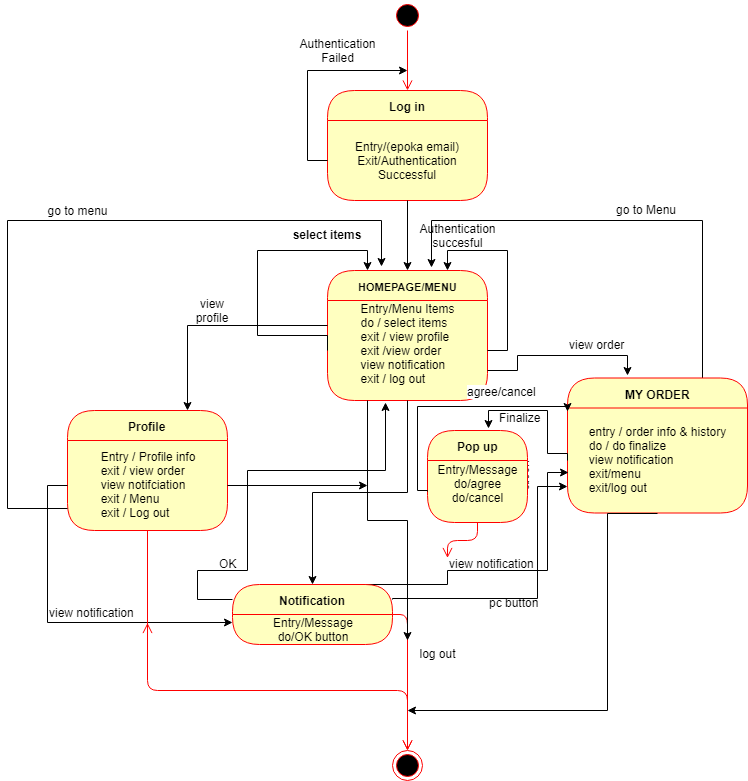

The diagram above was exported from draw.io. Its source (the exported page's mxGraphModel, read from the mxfile embedded in the PNG):
<mxGraphModel dx="1010" dy="533" grid="1" gridSize="10" guides="1" tooltips="1" connect="1" arrows="1" fold="1" page="1" pageScale="1" pageWidth="850" pageHeight="1100" math="0" shadow="0">
  <root>
    <mxCell id="0" />
    <mxCell id="1" parent="0" />
    <mxCell id="TD9M8iaRJv-oBIcfh5ow-1" value="Log in" style="swimlane;html=1;fontStyle=1;align=center;verticalAlign=middle;childLayout=stackLayout;horizontal=1;startSize=30;horizontalStack=0;resizeParent=0;resizeLast=1;container=0;fontColor=#000000;collapsible=0;rounded=1;arcSize=30;strokeColor=#ff0000;fillColor=#ffffc0;swimlaneFillColor=#ffffc0;" parent="1" vertex="1">
      <mxGeometry x="330" y="160" width="160" height="110" as="geometry" />
    </mxCell>
    <mxCell id="TD9M8iaRJv-oBIcfh5ow-2" value="Entry/(epoka email)&lt;br&gt;Exit/Authentication Successful&lt;br&gt;" style="text;html=1;strokeColor=none;fillColor=none;align=center;verticalAlign=middle;spacingLeft=4;spacingRight=4;whiteSpace=wrap;overflow=hidden;rotatable=0;fontColor=#000000;" parent="TD9M8iaRJv-oBIcfh5ow-1" vertex="1">
      <mxGeometry y="30" width="160" height="80" as="geometry" />
    </mxCell>
    <mxCell id="TD9M8iaRJv-oBIcfh5ow-11" value="" style="ellipse;html=1;shape=startState;fillColor=#000000;strokeColor=#ff0000;" parent="1" vertex="1">
      <mxGeometry x="395" y="70" width="30" height="30" as="geometry" />
    </mxCell>
    <mxCell id="TD9M8iaRJv-oBIcfh5ow-12" value="" style="edgeStyle=orthogonalEdgeStyle;html=1;verticalAlign=bottom;endArrow=open;endSize=8;strokeColor=#ff0000;" parent="1" source="TD9M8iaRJv-oBIcfh5ow-11" edge="1">
      <mxGeometry relative="1" as="geometry">
        <mxPoint x="410" y="160" as="targetPoint" />
      </mxGeometry>
    </mxCell>
    <mxCell id="TD9M8iaRJv-oBIcfh5ow-13" style="edgeStyle=orthogonalEdgeStyle;rounded=0;orthogonalLoop=1;jettySize=auto;html=1;exitX=0;exitY=0.5;exitDx=0;exitDy=0;" parent="1" source="TD9M8iaRJv-oBIcfh5ow-2" edge="1">
      <mxGeometry relative="1" as="geometry">
        <mxPoint x="410" y="140" as="targetPoint" />
        <Array as="points">
          <mxPoint x="310" y="230" />
          <mxPoint x="310" y="140" />
          <mxPoint x="410" y="140" />
        </Array>
      </mxGeometry>
    </mxCell>
    <mxCell id="TD9M8iaRJv-oBIcfh5ow-14" value="&lt;font style=&quot;font-size: 11px&quot;&gt;HOMEPAGE/MENU&lt;/font&gt;" style="swimlane;html=1;fontStyle=1;align=center;verticalAlign=middle;childLayout=stackLayout;horizontal=1;startSize=30;horizontalStack=0;resizeParent=0;resizeLast=1;container=0;fontColor=#000000;collapsible=0;rounded=1;arcSize=30;strokeColor=#ff0000;fillColor=#ffffc0;swimlaneFillColor=#ffffc0;" parent="1" vertex="1">
      <mxGeometry x="330" y="340" width="160" height="130" as="geometry" />
    </mxCell>
    <mxCell id="TD9M8iaRJv-oBIcfh5ow-57" style="edgeStyle=orthogonalEdgeStyle;rounded=0;orthogonalLoop=1;jettySize=auto;html=1;exitX=1;exitY=0.5;exitDx=0;exitDy=0;entryX=0.75;entryY=0;entryDx=0;entryDy=0;" parent="TD9M8iaRJv-oBIcfh5ow-14" source="TD9M8iaRJv-oBIcfh5ow-15" target="TD9M8iaRJv-oBIcfh5ow-14" edge="1">
      <mxGeometry relative="1" as="geometry" />
    </mxCell>
    <mxCell id="TD9M8iaRJv-oBIcfh5ow-15" value="&lt;div style=&quot;text-align: left&quot;&gt;&lt;span&gt;Entry/Menu Items&lt;/span&gt;&lt;/div&gt;&lt;div style=&quot;text-align: left&quot;&gt;&lt;span&gt;do / select items&lt;/span&gt;&lt;/div&gt;&lt;div style=&quot;text-align: left&quot;&gt;&lt;span&gt;exit / view profile&lt;/span&gt;&lt;/div&gt;&lt;div style=&quot;text-align: left&quot;&gt;&lt;span&gt;exit /view order&lt;/span&gt;&lt;/div&gt;&lt;div style=&quot;text-align: left&quot;&gt;view notification&lt;/div&gt;&lt;div style=&quot;text-align: left&quot;&gt;&lt;span&gt;exit / log out&lt;/span&gt;&lt;/div&gt;&lt;div style=&quot;text-align: left&quot;&gt;&lt;br&gt;&lt;/div&gt;" style="text;html=1;strokeColor=none;fillColor=none;align=center;verticalAlign=middle;spacingLeft=4;spacingRight=4;whiteSpace=wrap;overflow=hidden;rotatable=0;fontColor=#000000;" parent="TD9M8iaRJv-oBIcfh5ow-14" vertex="1">
      <mxGeometry y="30" width="160" height="100" as="geometry" />
    </mxCell>
    <mxCell id="qsOIBpu2xjZh3ouZ7jTG-1" value="&lt;div style=&quot;text-align: left&quot;&gt;&lt;span&gt;Entry/list of users&lt;/span&gt;&lt;/div&gt;&lt;div style=&quot;text-align: left&quot;&gt;&lt;span&gt;do / click in row&lt;/span&gt;&lt;/div&gt;&lt;div style=&quot;text-align: left&quot;&gt;&lt;span&gt;do / delete&lt;/span&gt;&lt;/div&gt;&lt;div style=&quot;text-align: left&quot;&gt;&lt;span&gt;do /add&lt;/span&gt;&lt;/div&gt;&lt;div style=&quot;text-align: left&quot;&gt;&lt;span&gt;exit / balance&lt;/span&gt;&lt;/div&gt;&lt;div style=&quot;text-align: left&quot;&gt;&lt;span&gt;exit / log out&lt;/span&gt;&lt;/div&gt;&lt;div style=&quot;text-align: left&quot;&gt;&lt;br&gt;&lt;/div&gt;" style="text;html=1;strokeColor=none;fillColor=none;align=center;verticalAlign=middle;spacingLeft=4;spacingRight=4;whiteSpace=wrap;overflow=hidden;rotatable=0;fontColor=#000000;" parent="TD9M8iaRJv-oBIcfh5ow-14" vertex="1">
      <mxGeometry y="130" width="160" as="geometry" />
    </mxCell>
    <mxCell id="TD9M8iaRJv-oBIcfh5ow-18" style="edgeStyle=orthogonalEdgeStyle;rounded=0;orthogonalLoop=1;jettySize=auto;html=1;exitX=0;exitY=0.5;exitDx=0;exitDy=0;entryX=0.25;entryY=0;entryDx=0;entryDy=0;" parent="TD9M8iaRJv-oBIcfh5ow-14" source="TD9M8iaRJv-oBIcfh5ow-15" target="TD9M8iaRJv-oBIcfh5ow-14" edge="1">
      <mxGeometry relative="1" as="geometry">
        <mxPoint x="-20" y="-40" as="targetPoint" />
        <Array as="points">
          <mxPoint y="65" />
          <mxPoint x="-70" y="65" />
          <mxPoint x="-70" y="-20" />
          <mxPoint x="40" y="-20" />
        </Array>
      </mxGeometry>
    </mxCell>
    <mxCell id="TD9M8iaRJv-oBIcfh5ow-17" style="edgeStyle=orthogonalEdgeStyle;rounded=0;orthogonalLoop=1;jettySize=auto;html=1;exitX=0.5;exitY=1;exitDx=0;exitDy=0;entryX=0.5;entryY=0;entryDx=0;entryDy=0;" parent="1" source="TD9M8iaRJv-oBIcfh5ow-2" target="TD9M8iaRJv-oBIcfh5ow-14" edge="1">
      <mxGeometry relative="1" as="geometry" />
    </mxCell>
    <mxCell id="TD9M8iaRJv-oBIcfh5ow-19" value="select items" style="text;align=center;fontStyle=1;verticalAlign=middle;spacingLeft=3;spacingRight=3;strokeColor=none;rotatable=0;points=[[0,0.5],[1,0.5]];portConstraint=eastwest;" parent="1" vertex="1">
      <mxGeometry x="290" y="292" width="80" height="26" as="geometry" />
    </mxCell>
    <mxCell id="TD9M8iaRJv-oBIcfh5ow-22" value="Profile" style="swimlane;html=1;fontStyle=1;align=center;verticalAlign=middle;childLayout=stackLayout;horizontal=1;startSize=30;horizontalStack=0;resizeParent=0;resizeLast=1;container=0;fontColor=#000000;collapsible=0;rounded=1;arcSize=30;strokeColor=#ff0000;fillColor=#ffffc0;swimlaneFillColor=#ffffc0;" parent="1" vertex="1">
      <mxGeometry x="70" y="480" width="160" height="120" as="geometry" />
    </mxCell>
    <mxCell id="TD9M8iaRJv-oBIcfh5ow-23" value="&lt;div style=&quot;text-align: left&quot;&gt;&lt;span&gt;Entry / Profile info&lt;/span&gt;&lt;/div&gt;&lt;div style=&quot;text-align: left&quot;&gt;&lt;span&gt;exit / view order&lt;/span&gt;&lt;/div&gt;&lt;div style=&quot;text-align: left&quot;&gt;view notifciation&lt;/div&gt;&lt;div style=&quot;text-align: left&quot;&gt;exit / Menu&lt;/div&gt;&lt;div style=&quot;text-align: left&quot;&gt;&lt;span&gt;exit / Log out&lt;/span&gt;&lt;/div&gt;" style="text;html=1;strokeColor=none;fillColor=none;align=center;verticalAlign=middle;spacingLeft=4;spacingRight=4;whiteSpace=wrap;overflow=hidden;rotatable=0;fontColor=#000000;" parent="TD9M8iaRJv-oBIcfh5ow-22" vertex="1">
      <mxGeometry y="30" width="160" height="90" as="geometry" />
    </mxCell>
    <mxCell id="TD9M8iaRJv-oBIcfh5ow-24" value="" style="edgeStyle=orthogonalEdgeStyle;html=1;verticalAlign=bottom;endArrow=open;endSize=8;strokeColor=#ff0000;exitX=1.001;exitY=0.987;exitDx=0;exitDy=0;exitPerimeter=0;" parent="1" source="qsOIBpu2xjZh3ouZ7jTG-32" target="TD9M8iaRJv-oBIcfh5ow-56" edge="1">
      <mxGeometry relative="1" as="geometry">
        <mxPoint x="410" y="760" as="targetPoint" />
        <Array as="points">
          <mxPoint x="150" y="760" />
          <mxPoint x="410" y="760" />
        </Array>
      </mxGeometry>
    </mxCell>
    <mxCell id="TD9M8iaRJv-oBIcfh5ow-47" value="go to menu" style="text;html=1;strokeColor=none;fillColor=none;align=center;verticalAlign=middle;whiteSpace=wrap;rounded=0;" parent="1" vertex="1">
      <mxGeometry x="35" y="270" width="90" height="20" as="geometry" />
    </mxCell>
    <mxCell id="qsOIBpu2xjZh3ouZ7jTG-47" style="edgeStyle=orthogonalEdgeStyle;rounded=0;orthogonalLoop=1;jettySize=auto;html=1;exitX=0.75;exitY=0;exitDx=0;exitDy=0;entryX=0.65;entryY=-0.023;entryDx=0;entryDy=0;entryPerimeter=0;" parent="1" source="TD9M8iaRJv-oBIcfh5ow-28" target="TD9M8iaRJv-oBIcfh5ow-14" edge="1">
      <mxGeometry relative="1" as="geometry">
        <Array as="points">
          <mxPoint x="705" y="290" />
          <mxPoint x="434" y="290" />
        </Array>
      </mxGeometry>
    </mxCell>
    <mxCell id="TD9M8iaRJv-oBIcfh5ow-28" value="MY ORDER" style="swimlane;html=1;fontStyle=1;align=center;verticalAlign=middle;childLayout=stackLayout;horizontal=1;startSize=30;horizontalStack=0;resizeParent=0;resizeLast=1;container=0;fontColor=#000000;collapsible=0;rounded=1;arcSize=30;strokeColor=#ff0000;fillColor=#ffffc0;swimlaneFillColor=#ffffc0;" parent="1" vertex="1">
      <mxGeometry x="570" y="447.5" width="180" height="135" as="geometry" />
    </mxCell>
    <mxCell id="TD9M8iaRJv-oBIcfh5ow-29" value="&lt;div style=&quot;text-align: left&quot;&gt;&lt;span&gt;entry / order info &amp;amp; history&lt;/span&gt;&lt;/div&gt;&lt;div style=&quot;text-align: left&quot;&gt;&lt;span&gt;do / do finalize&lt;/span&gt;&lt;/div&gt;&lt;div style=&quot;text-align: left&quot;&gt;view notification&lt;/div&gt;&lt;div style=&quot;text-align: left&quot;&gt;exit/menu&lt;/div&gt;&lt;div style=&quot;text-align: left&quot;&gt;exit/log out&lt;/div&gt;" style="text;html=1;strokeColor=none;fillColor=none;align=center;verticalAlign=middle;spacingLeft=4;spacingRight=4;whiteSpace=wrap;overflow=hidden;rotatable=0;fontColor=#000000;" parent="TD9M8iaRJv-oBIcfh5ow-28" vertex="1">
      <mxGeometry y="30" width="180" height="105" as="geometry" />
    </mxCell>
    <mxCell id="TD9M8iaRJv-oBIcfh5ow-41" style="edgeStyle=orthogonalEdgeStyle;rounded=0;orthogonalLoop=1;jettySize=auto;html=1;exitX=0;exitY=0.25;exitDx=0;exitDy=0;entryX=0.75;entryY=0;entryDx=0;entryDy=0;" parent="1" source="TD9M8iaRJv-oBIcfh5ow-15" target="TD9M8iaRJv-oBIcfh5ow-22" edge="1">
      <mxGeometry relative="1" as="geometry" />
    </mxCell>
    <mxCell id="TD9M8iaRJv-oBIcfh5ow-46" style="edgeStyle=orthogonalEdgeStyle;rounded=0;orthogonalLoop=1;jettySize=auto;html=1;exitX=0;exitY=0.75;exitDx=0;exitDy=0;" parent="1" source="TD9M8iaRJv-oBIcfh5ow-23" edge="1">
      <mxGeometry relative="1" as="geometry">
        <mxPoint x="384" y="336" as="targetPoint" />
        <Array as="points">
          <mxPoint x="10" y="578" />
          <mxPoint x="10" y="290" />
          <mxPoint x="384" y="290" />
        </Array>
      </mxGeometry>
    </mxCell>
    <mxCell id="TD9M8iaRJv-oBIcfh5ow-50" value="users&lt;br&gt;" style="text;html=1;strokeColor=none;fillColor=none;align=center;verticalAlign=middle;whiteSpace=wrap;rounded=0;rotation=90;" parent="1" vertex="1">
      <mxGeometry x="510" y="535" width="40" height="20" as="geometry" />
    </mxCell>
    <mxCell id="TD9M8iaRJv-oBIcfh5ow-56" value="" style="ellipse;html=1;shape=endState;fillColor=#000000;strokeColor=#ff0000;" parent="1" vertex="1">
      <mxGeometry x="395" y="820" width="30" height="30" as="geometry" />
    </mxCell>
    <mxCell id="TD9M8iaRJv-oBIcfh5ow-58" value="Authentication succesful" style="text;html=1;strokeColor=none;fillColor=none;align=center;verticalAlign=middle;whiteSpace=wrap;rounded=0;" parent="1" vertex="1">
      <mxGeometry x="440" y="295" width="40" height="20" as="geometry" />
    </mxCell>
    <mxCell id="TD9M8iaRJv-oBIcfh5ow-60" value="log out" style="text;html=1;strokeColor=none;fillColor=none;align=center;verticalAlign=middle;whiteSpace=wrap;rounded=0;" parent="1" vertex="1">
      <mxGeometry x="420" y="712.5" width="40" height="20" as="geometry" />
    </mxCell>
    <mxCell id="TD9M8iaRJv-oBIcfh5ow-61" value="Authentication Failed&lt;br&gt;" style="text;html=1;strokeColor=none;fillColor=none;align=center;verticalAlign=middle;whiteSpace=wrap;rounded=0;" parent="1" vertex="1">
      <mxGeometry x="320" y="110" width="40" height="20" as="geometry" />
    </mxCell>
    <mxCell id="TD9M8iaRJv-oBIcfh5ow-62" style="edgeStyle=orthogonalEdgeStyle;rounded=0;orthogonalLoop=1;jettySize=auto;html=1;" parent="1" source="TD9M8iaRJv-oBIcfh5ow-15" edge="1">
      <mxGeometry relative="1" as="geometry">
        <mxPoint x="630" y="445" as="targetPoint" />
        <Array as="points">
          <mxPoint x="520" y="440" />
          <mxPoint x="520" y="425" />
          <mxPoint x="630" y="425" />
        </Array>
      </mxGeometry>
    </mxCell>
    <mxCell id="TD9M8iaRJv-oBIcfh5ow-66" value="view profile" style="text;html=1;strokeColor=none;fillColor=none;align=center;verticalAlign=middle;whiteSpace=wrap;rounded=0;" parent="1" vertex="1">
      <mxGeometry x="190" y="370" width="50" height="20" as="geometry" />
    </mxCell>
    <mxCell id="TD9M8iaRJv-oBIcfh5ow-68" value="view order&lt;br&gt;" style="text;html=1;resizable=0;points=[];autosize=1;align=left;verticalAlign=top;spacingTop=-4;" parent="1" vertex="1">
      <mxGeometry x="570" y="405" width="70" height="20" as="geometry" />
    </mxCell>
    <mxCell id="qsOIBpu2xjZh3ouZ7jTG-5" value="Pop up&lt;br&gt;" style="swimlane;html=1;fontStyle=1;align=center;verticalAlign=middle;childLayout=stackLayout;horizontal=1;startSize=30;horizontalStack=0;resizeParent=0;resizeLast=1;container=0;fontColor=#000000;collapsible=0;rounded=1;arcSize=30;strokeColor=#ff0000;fillColor=#ffffc0;swimlaneFillColor=#ffffc0;" parent="1" vertex="1">
      <mxGeometry x="430" y="500" width="100" height="92" as="geometry" />
    </mxCell>
    <mxCell id="qsOIBpu2xjZh3ouZ7jTG-6" value="Entry/Message&lt;br&gt;do/agree&lt;br&gt;do/cancel&lt;br&gt;&lt;br&gt;" style="text;html=1;strokeColor=none;fillColor=none;align=center;verticalAlign=middle;spacingLeft=4;spacingRight=4;whiteSpace=wrap;overflow=hidden;rotatable=0;fontColor=#000000;" parent="qsOIBpu2xjZh3ouZ7jTG-5" vertex="1">
      <mxGeometry y="30" width="100" height="62" as="geometry" />
    </mxCell>
    <mxCell id="qsOIBpu2xjZh3ouZ7jTG-7" value="" style="edgeStyle=orthogonalEdgeStyle;html=1;verticalAlign=bottom;endArrow=open;endSize=8;strokeColor=#ff0000;" parent="1" source="qsOIBpu2xjZh3ouZ7jTG-5" edge="1">
      <mxGeometry relative="1" as="geometry">
        <mxPoint x="450" y="627.5" as="targetPoint" />
      </mxGeometry>
    </mxCell>
    <mxCell id="qsOIBpu2xjZh3ouZ7jTG-43" style="edgeStyle=orthogonalEdgeStyle;rounded=0;orthogonalLoop=1;jettySize=auto;html=1;exitX=1;exitY=0.25;exitDx=0;exitDy=0;entryX=0;entryY=0.75;entryDx=0;entryDy=0;" parent="1" source="qsOIBpu2xjZh3ouZ7jTG-10" target="TD9M8iaRJv-oBIcfh5ow-29" edge="1">
      <mxGeometry relative="1" as="geometry">
        <Array as="points">
          <mxPoint x="540" y="668" />
          <mxPoint x="540" y="556" />
        </Array>
      </mxGeometry>
    </mxCell>
    <mxCell id="qsOIBpu2xjZh3ouZ7jTG-45" style="edgeStyle=orthogonalEdgeStyle;rounded=0;orthogonalLoop=1;jettySize=auto;html=1;exitX=0.75;exitY=0;exitDx=0;exitDy=0;entryX=0.006;entryY=0.614;entryDx=0;entryDy=0;entryPerimeter=0;" parent="1" source="qsOIBpu2xjZh3ouZ7jTG-10" target="TD9M8iaRJv-oBIcfh5ow-29" edge="1">
      <mxGeometry relative="1" as="geometry">
        <mxPoint x="550" y="540" as="targetPoint" />
        <Array as="points">
          <mxPoint x="450" y="640" />
          <mxPoint x="550" y="640" />
          <mxPoint x="550" y="542" />
        </Array>
      </mxGeometry>
    </mxCell>
    <mxCell id="qsOIBpu2xjZh3ouZ7jTG-49" style="edgeStyle=orthogonalEdgeStyle;rounded=0;orthogonalLoop=1;jettySize=auto;html=1;exitX=0;exitY=0.25;exitDx=0;exitDy=0;entryX=0.363;entryY=1.02;entryDx=0;entryDy=0;entryPerimeter=0;" parent="1" source="qsOIBpu2xjZh3ouZ7jTG-10" target="TD9M8iaRJv-oBIcfh5ow-15" edge="1">
      <mxGeometry relative="1" as="geometry">
        <Array as="points">
          <mxPoint x="200" y="669" />
          <mxPoint x="200" y="640" />
          <mxPoint x="250" y="640" />
          <mxPoint x="250" y="540" />
          <mxPoint x="388" y="540" />
        </Array>
      </mxGeometry>
    </mxCell>
    <mxCell id="qsOIBpu2xjZh3ouZ7jTG-10" value="Notification" style="swimlane;html=1;fontStyle=1;align=center;verticalAlign=middle;childLayout=stackLayout;horizontal=1;startSize=30;horizontalStack=0;resizeParent=0;resizeLast=1;container=0;fontColor=#000000;collapsible=0;rounded=1;arcSize=30;strokeColor=#ff0000;fillColor=#ffffc0;swimlaneFillColor=#ffffc0;" parent="1" vertex="1">
      <mxGeometry x="235" y="654" width="160" height="60" as="geometry" />
    </mxCell>
    <mxCell id="qsOIBpu2xjZh3ouZ7jTG-11" value="Entry/Message&lt;br&gt;do/OK button&lt;br&gt;" style="text;html=1;strokeColor=none;fillColor=none;align=center;verticalAlign=middle;spacingLeft=4;spacingRight=4;whiteSpace=wrap;overflow=hidden;rotatable=0;fontColor=#000000;" parent="qsOIBpu2xjZh3ouZ7jTG-10" vertex="1">
      <mxGeometry y="30" width="160" height="30" as="geometry" />
    </mxCell>
    <mxCell id="qsOIBpu2xjZh3ouZ7jTG-12" value="" style="edgeStyle=orthogonalEdgeStyle;html=1;verticalAlign=bottom;endArrow=open;endSize=8;strokeColor=#ff0000;" parent="1" source="qsOIBpu2xjZh3ouZ7jTG-10" target="TD9M8iaRJv-oBIcfh5ow-56" edge="1">
      <mxGeometry relative="1" as="geometry">
        <mxPoint x="410" y="757.5" as="targetPoint" />
        <Array as="points">
          <mxPoint x="410" y="684" />
        </Array>
      </mxGeometry>
    </mxCell>
    <mxCell id="qsOIBpu2xjZh3ouZ7jTG-22" style="edgeStyle=elbowEdgeStyle;rounded=0;orthogonalLoop=1;jettySize=auto;html=1;exitX=0.5;exitY=1;exitDx=0;exitDy=0;" parent="1" source="TD9M8iaRJv-oBIcfh5ow-29" edge="1">
      <mxGeometry relative="1" as="geometry">
        <mxPoint x="409.9999999999998" y="780" as="targetPoint" />
        <Array as="points">
          <mxPoint x="610" y="690" />
        </Array>
      </mxGeometry>
    </mxCell>
    <mxCell id="qsOIBpu2xjZh3ouZ7jTG-31" style="edgeStyle=orthogonalEdgeStyle;rounded=0;orthogonalLoop=1;jettySize=auto;html=1;exitX=0;exitY=0.5;exitDx=0;exitDy=0;entryX=0;entryY=0.25;entryDx=0;entryDy=0;" parent="1" source="TD9M8iaRJv-oBIcfh5ow-23" target="qsOIBpu2xjZh3ouZ7jTG-11" edge="1">
      <mxGeometry relative="1" as="geometry">
        <mxPoint x="60" y="690" as="targetPoint" />
      </mxGeometry>
    </mxCell>
    <mxCell id="qsOIBpu2xjZh3ouZ7jTG-32" value="view notification" style="text;html=1;resizable=0;points=[];autosize=1;align=left;verticalAlign=top;spacingTop=-4;" parent="1" vertex="1">
      <mxGeometry x="50" y="672.5" width="100" height="20" as="geometry" />
    </mxCell>
    <mxCell id="qsOIBpu2xjZh3ouZ7jTG-33" value="" style="edgeStyle=orthogonalEdgeStyle;html=1;verticalAlign=bottom;endArrow=open;endSize=8;strokeColor=#ff0000;" parent="1" source="TD9M8iaRJv-oBIcfh5ow-22" target="qsOIBpu2xjZh3ouZ7jTG-32" edge="1">
      <mxGeometry relative="1" as="geometry">
        <mxPoint x="410.11764705882365" y="760.4705882352941" as="targetPoint" />
        <mxPoint x="150.11764705882354" y="600" as="sourcePoint" />
        <Array as="points">
          <mxPoint x="150" y="720" />
          <mxPoint x="150" y="720" />
        </Array>
      </mxGeometry>
    </mxCell>
    <mxCell id="qsOIBpu2xjZh3ouZ7jTG-34" style="edgeStyle=orthogonalEdgeStyle;rounded=0;orthogonalLoop=1;jettySize=auto;html=1;exitX=1;exitY=0.5;exitDx=0;exitDy=0;" parent="1" source="TD9M8iaRJv-oBIcfh5ow-23" edge="1">
      <mxGeometry relative="1" as="geometry">
        <mxPoint x="370" y="555" as="targetPoint" />
      </mxGeometry>
    </mxCell>
    <mxCell id="qsOIBpu2xjZh3ouZ7jTG-35" value="OK" style="text;html=1;resizable=0;points=[];autosize=1;align=left;verticalAlign=top;spacingTop=-4;" parent="1" vertex="1">
      <mxGeometry x="220" y="624" width="30" height="20" as="geometry" />
    </mxCell>
    <mxCell id="qsOIBpu2xjZh3ouZ7jTG-37" value="Finalize" style="text;html=1;resizable=0;points=[];autosize=1;align=left;verticalAlign=top;spacingTop=-4;" parent="1" vertex="1">
      <mxGeometry x="500" y="477.5" width="60" height="20" as="geometry" />
    </mxCell>
    <mxCell id="qsOIBpu2xjZh3ouZ7jTG-39" style="edgeStyle=orthogonalEdgeStyle;rounded=0;orthogonalLoop=1;jettySize=auto;html=1;exitX=0;exitY=0.5;exitDx=0;exitDy=0;entryX=0;entryY=0.25;entryDx=0;entryDy=0;" parent="1" source="qsOIBpu2xjZh3ouZ7jTG-6" target="TD9M8iaRJv-oBIcfh5ow-28" edge="1">
      <mxGeometry relative="1" as="geometry">
        <mxPoint x="390" y="490" as="targetPoint" />
        <Array as="points">
          <mxPoint x="420" y="560" />
          <mxPoint x="420" y="476" />
        </Array>
      </mxGeometry>
    </mxCell>
    <mxCell id="qsOIBpu2xjZh3ouZ7jTG-40" value="agree/cancel&lt;br&gt;" style="text;html=1;resizable=0;points=[];align=center;verticalAlign=middle;labelBackgroundColor=#ffffff;" parent="qsOIBpu2xjZh3ouZ7jTG-39" vertex="1" connectable="0">
      <mxGeometry x="0.6172" y="-5" relative="1" as="geometry">
        <mxPoint x="-23" y="-21" as="offset" />
      </mxGeometry>
    </mxCell>
    <mxCell id="qsOIBpu2xjZh3ouZ7jTG-41" style="edgeStyle=orthogonalEdgeStyle;rounded=0;orthogonalLoop=1;jettySize=auto;html=1;exitX=0;exitY=0.5;exitDx=0;exitDy=0;entryX=0.61;entryY=-0.022;entryDx=0;entryDy=0;entryPerimeter=0;" parent="1" source="TD9M8iaRJv-oBIcfh5ow-29" target="qsOIBpu2xjZh3ouZ7jTG-5" edge="1">
      <mxGeometry relative="1" as="geometry">
        <mxPoint x="490" y="490" as="targetPoint" />
        <Array as="points">
          <mxPoint x="550" y="523" />
          <mxPoint x="550" y="480" />
          <mxPoint x="491" y="480" />
        </Array>
      </mxGeometry>
    </mxCell>
    <mxCell id="qsOIBpu2xjZh3ouZ7jTG-44" value="pc button" style="text;html=1;resizable=0;points=[];autosize=1;align=left;verticalAlign=top;spacingTop=-4;" parent="1" vertex="1">
      <mxGeometry x="490" y="663" width="60" height="20" as="geometry" />
    </mxCell>
    <mxCell id="qsOIBpu2xjZh3ouZ7jTG-46" value="view notification" style="text;html=1;resizable=0;points=[];autosize=1;align=left;verticalAlign=top;spacingTop=-4;" parent="1" vertex="1">
      <mxGeometry x="450" y="624" width="100" height="20" as="geometry" />
    </mxCell>
    <mxCell id="qsOIBpu2xjZh3ouZ7jTG-48" value="go to Menu" style="text;html=1;resizable=0;points=[];autosize=1;align=left;verticalAlign=top;spacingTop=-4;" parent="1" vertex="1">
      <mxGeometry x="617" y="270" width="80" height="20" as="geometry" />
    </mxCell>
    <mxCell id="qsOIBpu2xjZh3ouZ7jTG-50" style="edgeStyle=orthogonalEdgeStyle;rounded=0;orthogonalLoop=1;jettySize=auto;html=1;exitX=0.5;exitY=1;exitDx=0;exitDy=0;entryX=0.5;entryY=0;entryDx=0;entryDy=0;" parent="1" source="TD9M8iaRJv-oBIcfh5ow-15" target="qsOIBpu2xjZh3ouZ7jTG-10" edge="1">
      <mxGeometry relative="1" as="geometry" />
    </mxCell>
    <mxCell id="qsOIBpu2xjZh3ouZ7jTG-51" style="edgeStyle=orthogonalEdgeStyle;rounded=0;orthogonalLoop=1;jettySize=auto;html=1;exitX=0.25;exitY=1;exitDx=0;exitDy=0;" parent="1" source="TD9M8iaRJv-oBIcfh5ow-15" edge="1">
      <mxGeometry relative="1" as="geometry">
        <mxPoint x="410" y="710" as="targetPoint" />
        <Array as="points">
          <mxPoint x="370" y="590" />
          <mxPoint x="410" y="590" />
        </Array>
      </mxGeometry>
    </mxCell>
  </root>
</mxGraphModel>